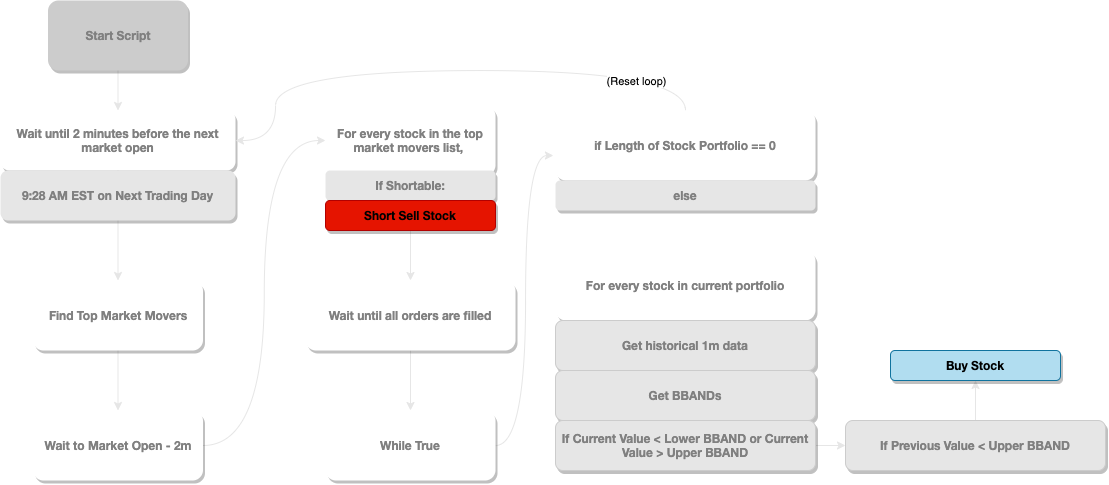

The diagram above was exported from draw.io. Its source (the exported page's mxGraphModel, read from the mxfile embedded in the PNG):
<mxGraphModel dx="1113" dy="733" grid="1" gridSize="10" guides="1" tooltips="1" connect="1" arrows="1" fold="1" page="1" pageScale="1" pageWidth="850" pageHeight="1100" math="0" shadow="0" extFonts="Helvetica Neue^https://fonts.googleapis.com/css?family=Helvetica+Neue">
  <root>
    <mxCell id="0" />
    <mxCell id="1" parent="0" />
    <mxCell id="QzQto3_LPQzL0Bo7fnks-13" style="edgeStyle=orthogonalEdgeStyle;rounded=0;orthogonalLoop=1;jettySize=auto;html=1;exitX=0.5;exitY=1;exitDx=0;exitDy=0;entryX=0.5;entryY=0;entryDx=0;entryDy=0;shadow=0;strokeColor=#E6E6E6;" edge="1" parent="1" source="QzQto3_LPQzL0Bo7fnks-1" target="QzQto3_LPQzL0Bo7fnks-2">
      <mxGeometry relative="1" as="geometry" />
    </mxCell>
    <mxCell id="QzQto3_LPQzL0Bo7fnks-1" value="&lt;font color=&quot;#808080&quot;&gt;Start Script&lt;/font&gt;" style="rounded=1;whiteSpace=wrap;html=1;shadow=1;fontColor=#ffffff;fontFamily=Helvetica Neue;FType=g;fontStyle=1;fillColor=#CCCCCC;strokeColor=none;glass=0;" vertex="1" parent="1">
      <mxGeometry x="112.5" y="90" width="140" height="70" as="geometry" />
    </mxCell>
    <mxCell id="QzQto3_LPQzL0Bo7fnks-8" style="edgeStyle=orthogonalEdgeStyle;rounded=0;orthogonalLoop=1;jettySize=auto;html=1;exitX=0.5;exitY=1;exitDx=0;exitDy=0;entryX=0.5;entryY=0;entryDx=0;entryDy=0;shadow=0;strokeColor=#E6E6E6;" edge="1" parent="1" source="QzQto3_LPQzL0Bo7fnks-2" target="QzQto3_LPQzL0Bo7fnks-4">
      <mxGeometry relative="1" as="geometry" />
    </mxCell>
    <mxCell id="QzQto3_LPQzL0Bo7fnks-2" value="&lt;font color=&quot;#808080&quot;&gt;Wait until 2 minutes before the next market open&lt;/font&gt;" style="rounded=1;whiteSpace=wrap;html=1;shadow=1;fontColor=#ffffff;fillColor=#FFFFFF;fontFamily=Helvetica Neue;FType=g;fontStyle=1;strokeColor=none;" vertex="1" parent="1">
      <mxGeometry x="65" y="200" width="235" height="60" as="geometry" />
    </mxCell>
    <mxCell id="QzQto3_LPQzL0Bo7fnks-15" style="edgeStyle=orthogonalEdgeStyle;rounded=0;orthogonalLoop=1;jettySize=auto;html=1;exitX=0.5;exitY=1;exitDx=0;exitDy=0;shadow=0;strokeColor=#E6E6E6;" edge="1" parent="1" source="QzQto3_LPQzL0Bo7fnks-4" target="QzQto3_LPQzL0Bo7fnks-11">
      <mxGeometry relative="1" as="geometry" />
    </mxCell>
    <mxCell id="QzQto3_LPQzL0Bo7fnks-4" value="&lt;font color=&quot;#808080&quot;&gt;Find Top Market Movers&lt;/font&gt;" style="rounded=1;whiteSpace=wrap;html=1;shadow=1;fontColor=#ffffff;fillColor=#FFFFFF;fontFamily=Helvetica Neue;FType=g;fontStyle=1;strokeColor=none;" vertex="1" parent="1">
      <mxGeometry x="97.5" y="370" width="170" height="70" as="geometry" />
    </mxCell>
    <mxCell id="QzQto3_LPQzL0Bo7fnks-17" style="rounded=0;orthogonalLoop=1;jettySize=auto;html=1;exitX=1;exitY=0.5;exitDx=0;exitDy=0;shadow=0;strokeColor=#E6E6E6;entryX=0;entryY=0.5;entryDx=0;entryDy=0;edgeStyle=orthogonalEdgeStyle;curved=1;" edge="1" parent="1" source="QzQto3_LPQzL0Bo7fnks-11" target="QzQto3_LPQzL0Bo7fnks-18">
      <mxGeometry relative="1" as="geometry">
        <mxPoint x="370" y="320" as="targetPoint" />
      </mxGeometry>
    </mxCell>
    <mxCell id="QzQto3_LPQzL0Bo7fnks-11" value="&lt;font color=&quot;#808080&quot;&gt;Wait to Market Open - 2m&lt;/font&gt;" style="rounded=1;whiteSpace=wrap;html=1;shadow=1;fontColor=#ffffff;fillColor=#FFFFFF;fontFamily=Helvetica Neue;FType=g;fontStyle=1;strokeColor=none;" vertex="1" parent="1">
      <mxGeometry x="97.5" y="500" width="170" height="70" as="geometry" />
    </mxCell>
    <mxCell id="QzQto3_LPQzL0Bo7fnks-12" value="&lt;font color=&quot;#808080&quot;&gt;9:28 AM EST on Next Trading Day&lt;/font&gt;" style="rounded=1;whiteSpace=wrap;html=1;shadow=1;fontColor=#ffffff;fontFamily=Helvetica Neue;FType=g;fontStyle=1;strokeColor=none;fillColor=#E6E6E6;" vertex="1" parent="1">
      <mxGeometry x="65" y="260" width="235" height="50" as="geometry" />
    </mxCell>
    <mxCell id="QzQto3_LPQzL0Bo7fnks-18" value="&lt;font color=&quot;#808080&quot;&gt;For every stock in the top market movers list,&amp;nbsp;&lt;/font&gt;" style="rounded=1;whiteSpace=wrap;html=1;shadow=1;fontColor=#ffffff;fillColor=#FFFFFF;fontFamily=Helvetica Neue;FType=g;fontStyle=1;strokeColor=none;" vertex="1" parent="1">
      <mxGeometry x="390" y="195" width="170" height="70" as="geometry" />
    </mxCell>
    <mxCell id="QzQto3_LPQzL0Bo7fnks-21" value="&lt;font color=&quot;#808080&quot;&gt;If Shortable:&lt;/font&gt;" style="rounded=1;whiteSpace=wrap;html=1;shadow=1;fontColor=#ffffff;fontFamily=Helvetica Neue;FType=g;fontStyle=1;strokeColor=none;fillColor=#E6E6E6;" vertex="1" parent="1">
      <mxGeometry x="390" y="260" width="170" height="30" as="geometry" />
    </mxCell>
    <mxCell id="QzQto3_LPQzL0Bo7fnks-24" style="edgeStyle=orthogonalEdgeStyle;curved=1;rounded=0;orthogonalLoop=1;jettySize=auto;html=1;exitX=0.5;exitY=1;exitDx=0;exitDy=0;entryX=0.5;entryY=0;entryDx=0;entryDy=0;shadow=0;strokeColor=#E6E6E6;" edge="1" parent="1" source="QzQto3_LPQzL0Bo7fnks-22" target="QzQto3_LPQzL0Bo7fnks-23">
      <mxGeometry relative="1" as="geometry" />
    </mxCell>
    <mxCell id="QzQto3_LPQzL0Bo7fnks-22" value="&lt;font color=&quot;#000000&quot;&gt;Short Sell Stock&lt;/font&gt;" style="rounded=1;whiteSpace=wrap;html=1;shadow=1;fontColor=#ffffff;fontFamily=Helvetica Neue;FType=g;fontStyle=1;strokeColor=#B20000;fillColor=#e51400;" vertex="1" parent="1">
      <mxGeometry x="390" y="290" width="170" height="30" as="geometry" />
    </mxCell>
    <mxCell id="QzQto3_LPQzL0Bo7fnks-27" style="edgeStyle=orthogonalEdgeStyle;curved=1;rounded=0;orthogonalLoop=1;jettySize=auto;html=1;exitX=0.5;exitY=1;exitDx=0;exitDy=0;shadow=0;strokeColor=#E6E6E6;" edge="1" parent="1" source="QzQto3_LPQzL0Bo7fnks-23" target="QzQto3_LPQzL0Bo7fnks-25">
      <mxGeometry relative="1" as="geometry" />
    </mxCell>
    <mxCell id="QzQto3_LPQzL0Bo7fnks-23" value="&lt;font color=&quot;#808080&quot;&gt;Wait until all orders are filled&lt;/font&gt;" style="rounded=1;whiteSpace=wrap;html=1;shadow=1;fontColor=#ffffff;fillColor=#FFFFFF;fontFamily=Helvetica Neue;FType=g;fontStyle=1;strokeColor=none;" vertex="1" parent="1">
      <mxGeometry x="370" y="370" width="210" height="70" as="geometry" />
    </mxCell>
    <mxCell id="QzQto3_LPQzL0Bo7fnks-29" style="edgeStyle=orthogonalEdgeStyle;curved=1;rounded=0;orthogonalLoop=1;jettySize=auto;html=1;exitX=1;exitY=0.5;exitDx=0;exitDy=0;entryX=-0.008;entryY=0.643;entryDx=0;entryDy=0;entryPerimeter=0;shadow=0;strokeColor=#E6E6E6;" edge="1" parent="1" source="QzQto3_LPQzL0Bo7fnks-25" target="QzQto3_LPQzL0Bo7fnks-28">
      <mxGeometry relative="1" as="geometry">
        <Array as="points">
          <mxPoint x="590" y="535" />
          <mxPoint x="590" y="245" />
        </Array>
      </mxGeometry>
    </mxCell>
    <mxCell id="QzQto3_LPQzL0Bo7fnks-25" value="&lt;font color=&quot;#808080&quot;&gt;While True&lt;br&gt;&lt;/font&gt;" style="rounded=1;whiteSpace=wrap;html=1;shadow=1;fontColor=#ffffff;fillColor=#FFFFFF;fontFamily=Helvetica Neue;FType=g;fontStyle=1;strokeColor=none;" vertex="1" parent="1">
      <mxGeometry x="390" y="500" width="170" height="70" as="geometry" />
    </mxCell>
    <mxCell id="QzQto3_LPQzL0Bo7fnks-30" style="edgeStyle=orthogonalEdgeStyle;curved=1;rounded=0;orthogonalLoop=1;jettySize=auto;html=1;exitX=0.5;exitY=0;exitDx=0;exitDy=0;shadow=0;strokeColor=#E6E6E6;" edge="1" parent="1" source="QzQto3_LPQzL0Bo7fnks-28" target="QzQto3_LPQzL0Bo7fnks-2">
      <mxGeometry relative="1" as="geometry">
        <Array as="points">
          <mxPoint x="750" y="160" />
          <mxPoint x="340" y="160" />
          <mxPoint x="340" y="230" />
        </Array>
      </mxGeometry>
    </mxCell>
    <mxCell id="QzQto3_LPQzL0Bo7fnks-31" value="(Reset loop)&lt;br&gt;" style="edgeLabel;html=1;align=center;verticalAlign=middle;resizable=0;points=[];" vertex="1" connectable="0" parent="QzQto3_LPQzL0Bo7fnks-30">
      <mxGeometry x="-0.6164" y="38" relative="1" as="geometry">
        <mxPoint x="17.06" y="-28.06" as="offset" />
      </mxGeometry>
    </mxCell>
    <mxCell id="QzQto3_LPQzL0Bo7fnks-28" value="&lt;font color=&quot;#808080&quot;&gt;if Length of Stock Portfolio == 0&lt;br&gt;&lt;/font&gt;" style="rounded=1;whiteSpace=wrap;html=1;shadow=1;fontColor=#ffffff;fillColor=#FFFFFF;fontFamily=Helvetica Neue;FType=g;fontStyle=1;strokeColor=none;" vertex="1" parent="1">
      <mxGeometry x="620" y="200" width="260" height="70" as="geometry" />
    </mxCell>
    <mxCell id="QzQto3_LPQzL0Bo7fnks-32" value="&lt;font color=&quot;#808080&quot;&gt;else&lt;br&gt;&lt;/font&gt;" style="rounded=1;whiteSpace=wrap;html=1;shadow=1;fontColor=#ffffff;fontFamily=Helvetica Neue;FType=g;fontStyle=1;strokeColor=none;fillColor=#E6E6E6;" vertex="1" parent="1">
      <mxGeometry x="620" y="270" width="260" height="30" as="geometry" />
    </mxCell>
    <mxCell id="QzQto3_LPQzL0Bo7fnks-35" value="&lt;font color=&quot;#808080&quot;&gt;For every stock in current portfolio&lt;br&gt;&lt;/font&gt;" style="rounded=1;whiteSpace=wrap;html=1;shadow=1;fontColor=#ffffff;fillColor=#FFFFFF;fontFamily=Helvetica Neue;FType=g;fontStyle=1;strokeColor=none;" vertex="1" parent="1">
      <mxGeometry x="620" y="340" width="260" height="70" as="geometry" />
    </mxCell>
    <mxCell id="QzQto3_LPQzL0Bo7fnks-36" value="&lt;font color=&quot;#808080&quot;&gt;Get historical 1m data&lt;br&gt;&lt;/font&gt;" style="rounded=1;whiteSpace=wrap;html=1;shadow=1;fontColor=#ffffff;fontFamily=Helvetica Neue;FType=g;fontStyle=1;fillColor=#E6E6E6;strokeColor=#CCCCCC;" vertex="1" parent="1">
      <mxGeometry x="620" y="410" width="260" height="50" as="geometry" />
    </mxCell>
    <mxCell id="QzQto3_LPQzL0Bo7fnks-37" value="&lt;font color=&quot;#808080&quot;&gt;Get BBANDs&lt;br&gt;&lt;/font&gt;" style="rounded=1;whiteSpace=wrap;html=1;shadow=1;fontColor=#ffffff;fontFamily=Helvetica Neue;FType=g;fontStyle=1;fillColor=#E6E6E6;strokeColor=#CCCCCC;" vertex="1" parent="1">
      <mxGeometry x="620" y="460" width="260" height="50" as="geometry" />
    </mxCell>
    <mxCell id="QzQto3_LPQzL0Bo7fnks-40" style="edgeStyle=orthogonalEdgeStyle;curved=1;rounded=0;orthogonalLoop=1;jettySize=auto;html=1;exitX=0;exitY=0.5;exitDx=0;exitDy=0;entryX=0;entryY=0.5;entryDx=0;entryDy=0;shadow=0;strokeColor=#E6E6E6;" edge="1" parent="1" source="QzQto3_LPQzL0Bo7fnks-39" target="QzQto3_LPQzL0Bo7fnks-39">
      <mxGeometry relative="1" as="geometry" />
    </mxCell>
    <mxCell id="QzQto3_LPQzL0Bo7fnks-41" style="edgeStyle=orthogonalEdgeStyle;curved=1;rounded=0;orthogonalLoop=1;jettySize=auto;html=1;exitX=1;exitY=0.5;exitDx=0;exitDy=0;entryX=0;entryY=0.5;entryDx=0;entryDy=0;shadow=0;strokeColor=#E6E6E6;" edge="1" parent="1" source="QzQto3_LPQzL0Bo7fnks-38" target="QzQto3_LPQzL0Bo7fnks-39">
      <mxGeometry relative="1" as="geometry" />
    </mxCell>
    <mxCell id="QzQto3_LPQzL0Bo7fnks-38" value="&lt;font color=&quot;#808080&quot;&gt;If Current Value &amp;lt; Lower BBAND or Current Value &amp;gt; Upper BBAND&lt;br&gt;&lt;/font&gt;" style="rounded=1;whiteSpace=wrap;html=1;shadow=1;fontColor=#ffffff;fontFamily=Helvetica Neue;FType=g;fontStyle=1;fillColor=#E6E6E6;strokeColor=#CCCCCC;" vertex="1" parent="1">
      <mxGeometry x="620" y="510" width="260" height="50" as="geometry" />
    </mxCell>
    <mxCell id="QzQto3_LPQzL0Bo7fnks-43" style="edgeStyle=orthogonalEdgeStyle;curved=1;rounded=0;orthogonalLoop=1;jettySize=auto;html=1;exitX=0.5;exitY=0;exitDx=0;exitDy=0;entryX=0.5;entryY=1;entryDx=0;entryDy=0;shadow=0;strokeColor=#E6E6E6;" edge="1" parent="1" source="QzQto3_LPQzL0Bo7fnks-39" target="QzQto3_LPQzL0Bo7fnks-42">
      <mxGeometry relative="1" as="geometry" />
    </mxCell>
    <mxCell id="QzQto3_LPQzL0Bo7fnks-39" value="&lt;font color=&quot;#808080&quot;&gt;If Previous Value &amp;lt; Upper BBAND&lt;br&gt;&lt;/font&gt;" style="rounded=1;whiteSpace=wrap;html=1;shadow=1;fontColor=#ffffff;fontFamily=Helvetica Neue;FType=g;fontStyle=1;fillColor=#E6E6E6;strokeColor=#CCCCCC;" vertex="1" parent="1">
      <mxGeometry x="910" y="510" width="260" height="50" as="geometry" />
    </mxCell>
    <mxCell id="QzQto3_LPQzL0Bo7fnks-42" value="&lt;font color=&quot;#000000&quot;&gt;Buy Stock&lt;/font&gt;" style="rounded=1;whiteSpace=wrap;html=1;shadow=1;fontFamily=Helvetica Neue;FType=g;fontStyle=1;strokeColor=#10739e;fillColor=#b1ddf0;" vertex="1" parent="1">
      <mxGeometry x="955" y="440" width="170" height="30" as="geometry" />
    </mxCell>
  </root>
</mxGraphModel>